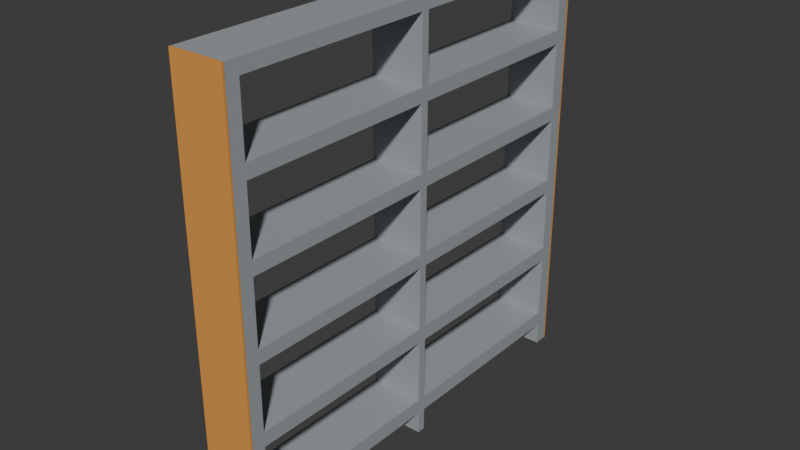 # Source: Ke2m.blend  (saved by Blender 4.2.66; exported with 4.5.12 LTS)
import bpy
from mathutils import Matrix  # noqa: F401  (used for matrix-valued properties, if any)

bpy.ops.wm.read_factory_settings(use_empty=True)
scene = bpy.context.scene
scene.name = 'Scene'

# ---- collections
col_collection = bpy.data.collections.new('Collection'); scene.collection.children.link(col_collection)

# ---- materials (node trees are filled in below, after node groups)
mat_material_002 = bpy.data.materials.new('Material.002')
mat_material = bpy.data.materials.new('Material')
mat_material.alpha_threshold = 0.0
mat_material.roughness = 0.5
mat_material.line_color = (0.0, 0.0, 0.0, 1.0)
mat_material_001 = bpy.data.materials.new('Material.001')

# ---- material node trees
mat_material_002.use_nodes = True; mat_material_002.node_tree.nodes.clear()
_N = mat_material_002.node_tree.nodes; _L = mat_material_002.node_tree.links
n0 = _N.new('ShaderNodeBsdfPrincipled'); n0.name = 'Principled BSDF'; n0.location = (10, 300)
n0.inputs[0].default_value = (0.7991, 0.3467, 0.07619, 1.0)
n1 = _N.new('ShaderNodeOutputMaterial'); n1.name = 'Material Output'; n1.location = (300, 300)
_L.new(n0.outputs[0], n1.inputs[0])
n1.is_active_output = True
mat_material.use_nodes = True; mat_material.node_tree.nodes.clear()
_N = mat_material.node_tree.nodes; _L = mat_material.node_tree.links
n0 = _N.new('ShaderNodeOutputMaterial'); n0.name = 'Material Output'; n0.location = (300, 300)
n1 = _N.new('ShaderNodeBsdfPrincipled'); n1.name = 'Principled BSDF'; n1.location = (10, 300)
n1.inputs[0].default_value = (0.3515, 0.3813, 0.3968, 1.0)
n1.inputs[3].default_value = 1.45
_L.new(n1.outputs[0], n0.inputs[0])
n0.is_active_output = True
mat_material_001.use_nodes = True; mat_material_001.node_tree.nodes.clear()
_N = mat_material_001.node_tree.nodes; _L = mat_material_001.node_tree.links
n0 = _N.new('ShaderNodeBsdfPrincipled'); n0.name = 'Principled BSDF'; n0.location = (10, 300)
n0.inputs[0].default_value = (0.7991, 0.3467, 0.07619, 1.0)
n1 = _N.new('ShaderNodeOutputMaterial'); n1.name = 'Material Output'; n1.location = (300, 300)
_L.new(n0.outputs[0], n1.inputs[0])
n1.is_active_output = True

# ---- world
world_world = bpy.data.worlds.new('World'); scene.world = world_world
world_world.use_nodes = True; world_world.node_tree.nodes.clear()
_N = world_world.node_tree.nodes; _L = world_world.node_tree.links
n0 = _N.new('ShaderNodeOutputWorld'); n0.name = 'World Output'; n0.location = (300, 300)
n1 = _N.new('ShaderNodeBackground'); n1.name = 'Background'; n1.location = (10, 300)
n1.inputs[0].default_value = (0.05088, 0.05088, 0.05088, 1.0)
_L.new(n1.outputs[0], n0.inputs[0])
n0.is_active_output = True
world_world.color = (0.05088, 0.05088, 0.05088)
world_world.sun_shadow_jitter_overblur = 0.0

# ---- meshes
me_cube_010 = bpy.data.meshes.new('Cube.010')
me_cube_010.from_pydata([(-1.0, -1.0, -1.0), (-1.0, -1.0, 1.0), (-1.0, 1.0, -1.0), (-1.0, 1.0, 1.0), (1.0, -1.0, -1.0), (1.0, -1.0, 1.0), (1.0, 1.0, -1.0), (1.0, 1.0, 1.0), (1.0, -0.954, 1.0), (1.0, -0.954, -1.0), (1.0, -401.0, 1.0), (1.0, -401.0, -1.0), (-1.0, -0.954, 1.0), (-1.0, -0.954, -1.0), (-1.0, -401.0, 1.0), (-1.0, -401.0, -1.0), (-1.0, -388.8, 0.6383), (-1.0, -388.8, 0.9383), (-1.0, -204.8, 0.9383), (-1.0, -204.8, 0.6383), (1.0, -204.8, 0.6383), (1.0, -204.8, 0.9383), (1.0, -388.8, 0.6383), (1.0, -388.8, 0.9383), (-1.0, -197.3, 0.9385), (-1.0, -13.32, 0.6385), (-1.0, -197.3, 0.6385), (-1.0, -13.32, 0.9385), (1.0, -13.32, 0.6385), (1.0, -197.3, 0.9385), (1.0, -197.3, 0.6385), (1.0, -13.32, 0.9385), (-1.0, -388.8, 0.2739), (-1.0, -388.8, 0.5739), (-1.0, -204.8, 0.5739), (-1.0, -204.8, 0.2739), (1.0, -388.8, 0.2739), (1.0, -388.8, 0.5739), (1.0, -204.8, 0.2739), (1.0, -204.8, 0.5739), (-1.0, -197.3, 0.5741), (-1.0, -13.32, 0.5741), (-1.0, -13.32, 0.2741), (-1.0, -197.3, 0.2741), (1.0, -13.32, 0.2741), (1.0, -13.32, 0.5741), (1.0, -197.3, 0.2741), (1.0, -197.3, 0.5741), (-1.0, -388.8, -0.09083), (-1.0, -388.8, 0.2092), (-1.0, -204.8, 0.2092), (-1.0, -204.8, -0.09083), (1.0, -388.8, -0.09083), (1.0, -388.8, 0.2092), (1.0, -204.8, -0.09083), (1.0, -204.8, 0.2092), (-1.0, -197.3, 0.2094), (-1.0, -197.3, -0.09062), (-1.0, -13.32, 0.2094), (-1.0, -13.32, -0.09062), (1.0, -197.3, 0.2094), (1.0, -197.3, -0.09062), (1.0, -13.32, 0.2094), (1.0, -13.32, -0.09062), (-1.0, -388.8, -0.4548), (-1.0, -388.8, -0.1548), (-1.0, -204.8, -0.1548), (-1.0, -204.8, -0.4548), (1.0, -388.8, -0.4548), (1.0, -388.8, -0.1548), (1.0, -204.8, -0.4548), (1.0, -204.8, -0.1548), (-1.0, -197.3, -0.1546), (-1.0, -197.3, -0.4546), (-1.0, -13.32, -0.1546), (-1.0, -13.32, -0.4546), (1.0, -197.3, -0.4546), (1.0, -197.3, -0.1546), (1.0, -13.32, -0.1546), (1.0, -13.32, -0.4546), (-1.0, -388.8, -0.8228), (-1.0, -388.8, -0.5228), (-1.0, -204.8, -0.5228), (-1.0, -204.8, -0.8228), (1.0, -388.8, -0.8228), (1.0, -388.8, -0.5228), (1.0, -204.8, -0.8228), (1.0, -204.8, -0.5228), (-1.0, -197.3, -0.5226), (-1.0, -197.3, -0.8226), (-1.0, -13.32, -0.5226), (-1.0, -13.32, -0.8226), (1.0, -197.3, -0.8226), (1.0, -197.3, -0.5226), (1.0, -13.32, -0.5226), (1.0, -13.32, -0.8226), (-1.0, -388.8, -0.8931), (-1.0, -388.8, -1.0), (-1.0, -204.8, -0.8931), (-1.0, -204.8, -1.0), (1.0, -388.8, -1.0), (1.0, -204.8, -1.0), (1.0, -388.8, -0.8931), (1.0, -204.8, -0.8931), (-1.0, -197.3, -1.0), (-1.0, -13.32, -1.0), (-1.0, -197.3, -0.8929), (-1.0, -13.32, -0.8929), (1.0, -197.3, -1.0), (1.0, -13.32, -1.0), (1.0, -197.3, -0.8929), (1.0, -13.32, -0.8929), (-1.0, -402.9, -1.0), (-1.0, -402.9, 1.0), (-1.0, -400.9, -1.0), (-1.0, -400.9, 1.0), (1.0, -402.9, -1.0), (1.0, -402.9, 1.0), (1.0, -400.9, -1.0), (1.0, -400.9, 1.0)], [], [(0, 1, 3, 2), (2, 3, 7, 6), (6, 7, 5, 4), (4, 5, 1, 0), (2, 6, 4, 0), (7, 3, 1, 5), (8, 12, 14, 10), (11, 10, 14, 15), (104, 99, 98, 96, 97, 15, 14, 17, 16, 33, 32, 49, 48, 65, 64, 81, 80, 83, 89, 91, 90, 88, 82, 67, 73, 75, 74, 72, 66, 51, 57, 59, 58, 56, 50, 35, 43, 42, 41, 40, 34, 19, 26, 25, 27, 24, 18, 12, 13, 105, 107, 106), (83, 82, 88, 89), (81, 64, 67, 82), (67, 66, 72, 73), (65, 48, 51, 66), (51, 50, 56, 57), (49, 32, 35, 50), (43, 35, 34, 40), (33, 16, 19, 34), (26, 19, 18, 24), (14, 12, 18, 17), (11, 15, 97, 100), (101, 99, 104, 108), (13, 9, 109, 105), (21, 8, 10, 23), (9, 8, 21, 29, 31, 28, 30, 20, 39, 47, 45, 44, 46, 38, 55, 60, 62, 63, 61, 54, 71, 77, 78, 79, 76, 70, 87, 93, 94, 95, 92, 86, 84, 85, 68, 69, 52, 53, 36, 37, 22, 23, 10, 11, 100, 102, 103, 101, 108, 110, 111, 109), (87, 86, 92, 93), (87, 70, 68, 85), (71, 70, 76, 77), (71, 54, 52, 69), (55, 54, 61, 60), (55, 38, 36, 53), (39, 38, 46, 47), (39, 20, 22, 37), (21, 20, 30, 29), (13, 12, 8, 9), (18, 19, 20, 21), (22, 16, 17, 23), (19, 16, 22, 20), (17, 18, 21, 23), (31, 27, 25, 28), (24, 29, 30, 26), (25, 26, 30, 28), (27, 31, 29, 24), (34, 35, 38, 39), (36, 32, 33, 37), (38, 35, 32, 36), (34, 39, 37, 33), (41, 42, 44, 45), (40, 47, 46, 43), (42, 43, 46, 44), (41, 45, 47, 40), (50, 51, 54, 55), (52, 48, 49, 53), (51, 48, 52, 54), (50, 55, 53, 49), (58, 59, 63, 62), (56, 60, 61, 57), (59, 57, 61, 63), (58, 62, 60, 56), (66, 67, 70, 71), (68, 64, 65, 69), (67, 64, 68, 70), (66, 71, 69, 65), (74, 75, 79, 78), (72, 77, 76, 73), (75, 73, 76, 79), (74, 78, 77, 72), (82, 83, 86, 87), (84, 80, 81, 85), (83, 80, 84, 86), (82, 87, 85, 81), (90, 91, 95, 94), (88, 93, 92, 89), (91, 89, 92, 95), (88, 90, 94, 93), (101, 103, 98, 99), (100, 97, 96, 102), (102, 96, 98, 103), (109, 111, 107, 105), (104, 106, 110, 108), (107, 111, 110, 106), (112, 113, 115, 114), (114, 115, 119, 118), (118, 119, 117, 116), (116, 117, 113, 112), (114, 118, 116, 112), (119, 115, 113, 117)])
me_cube_010.polygons.foreach_set('material_index', [0, 0, 0, 0, 0, 0, 1, 1, 1, 1, 1, 1, 1, 1, 1, 1, 1, 1, 1, 1, 1, 1, 1, 1, 1, 1, 1, 1, 1, 1, 1, 1, 1, 1, 1, 1, 1, 1, 1, 1, 1, 1, 1, 1, 1, 1, 1, 1, 1, 1, 1, 1, 1, 1, 1, 1, 1, 1, 1, 1, 1, 1, 1, 1, 1, 1, 1, 1, 1, 1, 1, 1, 1, 1, 1, 1, 1, 1, 1, 1, 2, 2, 2, 2, 2, 2])
_uv = me_cube_010.uv_layers.new(name='UVMap')
_uv.uv.foreach_set('vector', [0.375, 0.0, 0.625, 0.0, 0.625, 0.25, 0.375, 0.25, 0.375, 0.25, 0.625, 0.25, 0.625, 0.5, 0.375, 0.5, 0.375, 0.5, 0.625, 0.5, 0.625, 0.75, 0.375, 0.75, 0.375, 0.75, 0.625, 0.75, 0.625, 1.0, 0.375, 1.0, 0.125, 0.5, 0.375, 0.5, 0.375, 0.75, 0.125, 0.75, 0.625, 0.5, 0.875, 0.5, 0.875, 0.75, 0.625, 0.75, 0.625, 0.5, 0.875, 0.5, 0.875, 0.75, 0.625, 0.75, 0.375, 0.75, 0.625, 0.75, 0.625, 1.0, 0.375, 1.0, 0.375, 0.1273, 0.375, 0.1226, 0.3884, 0.1226, 0.3884, 0.007617, 0.375, 0.007617, 0.375, 0.0, 0.625, 0.0, 0.6173, 0.007617, 0.5798, 0.007617, 0.5717, 0.007617, 0.5342, 0.007617, 0.5261, 0.007617, 0.4886, 0.007617, 0.4807, 0.007617, 0.4432, 0.007617, 0.4346, 0.007617, 0.3971, 0.007617, 0.3971, 0.1226, 0.3972, 0.1273, 0.3972, 0.2423, 0.4347, 0.2423, 0.4347, 0.1273, 0.4346, 0.1226, 0.4432, 0.1226, 0.4432, 0.1273, 0.4432, 0.2423, 0.4807, 0.2423, 0.4807, 0.1273, 0.4807, 0.1226, 0.4886, 0.1226, 0.4887, 0.1273, 0.4887, 0.2423, 0.5262, 0.2423, 0.5262, 0.1273, 0.5261, 0.1226, 0.5342, 0.1226, 0.5343, 0.1273, 0.5343, 0.2423, 0.5718, 0.2423, 0.5718, 0.1273, 0.5717, 0.1226, 0.5798, 0.1226, 0.5798, 0.1273, 0.5798, 0.2423, 0.6173, 0.2423, 0.6173, 0.1273, 0.6173, 0.1226, 0.625, 0.25, 0.375, 0.25, 0.375, 0.2423, 0.3884, 0.2423, 0.3884, 0.1273, 0.3971, 0.1226, 0.4346, 0.1226, 0.4347, 0.1273, 0.3972, 0.1273, 0.4346, 0.007617, 0.4432, 0.007617, 0.4432, 0.1226, 0.4346, 0.1226, 0.4432, 0.1226, 0.4807, 0.1226, 0.4807, 0.1273, 0.4432, 0.1273, 0.4807, 0.007617, 0.4886, 0.007617, 0.4886, 0.1226, 0.4807, 0.1226, 0.4886, 0.1226, 0.5261, 0.1226, 0.5262, 0.1273, 0.4887, 0.1273, 0.5261, 0.007617, 0.5342, 0.007617, 0.5342, 0.1226, 0.5261, 0.1226, 0.5343, 0.1273, 0.5342, 0.1226, 0.5717, 0.1226, 0.5718, 0.1273, 0.5717, 0.007617, 0.5798, 0.007617, 0.5798, 0.1226, 0.5717, 0.1226, 0.5798, 0.1273, 0.5798, 0.1226, 0.6173, 0.1226, 0.6173, 0.1273, 0.625, 0.0, 0.625, 0.25, 0.6173, 0.1226, 0.6173, 0.007617, 0.375, 0.75, 0.125, 0.75, 0.125, 0.7424, 0.375, 0.7424, 0.375, 0.6274, 0.125, 0.6274, 0.125, 0.6227, 0.375, 0.6227, 0.125, 0.5, 0.375, 0.5, 0.375, 0.5077, 0.125, 0.5077, 0.6173, 0.6274, 0.625, 0.5, 0.625, 0.75, 0.6173, 0.7424, 0.375, 0.5, 0.625, 0.5, 0.6173, 0.6274, 0.6173, 0.6227, 0.6173, 0.5077, 0.5798, 0.5077, 0.5798, 0.6227, 0.5798, 0.6274, 0.5717, 0.6274, 0.5718, 0.6227, 0.5718, 0.5077, 0.5343, 0.5077, 0.5343, 0.6227, 0.5342, 0.6274, 0.5261, 0.6274, 0.5262, 0.6227, 0.5262, 0.5077, 0.4887, 0.5077, 0.4887, 0.6227, 0.4886, 0.6274, 0.4807, 0.6274, 0.4807, 0.6227, 0.4807, 0.5077, 0.4432, 0.5077, 0.4432, 0.6227, 0.4432, 0.6274, 0.4346, 0.6274, 0.4347, 0.6227, 0.4347, 0.5077, 0.3972, 0.5077, 0.3972, 0.6227, 0.3971, 0.6274, 0.3971, 0.7424, 0.4346, 0.7424, 0.4432, 0.7424, 0.4807, 0.7424, 0.4886, 0.7424, 0.5261, 0.7424, 0.5342, 0.7424, 0.5717, 0.7424, 0.5798, 0.7424, 0.6173, 0.7424, 0.625, 0.75, 0.375, 0.75, 0.375, 0.7424, 0.3884, 0.7424, 0.3884, 0.6274, 0.375, 0.6274, 0.375, 0.6227, 0.3884, 0.6227, 0.3884, 0.5077, 0.375, 0.5077, 0.4346, 0.6274, 0.3971, 0.6274, 0.3972, 0.6227, 0.4347, 0.6227, 0.4346, 0.6274, 0.4432, 0.6274, 0.4432, 0.7424, 0.4346, 0.7424, 0.4807, 0.6274, 0.4432, 0.6274, 0.4432, 0.6227, 0.4807, 0.6227, 0.4807, 0.6274, 0.4886, 0.6274, 0.4886, 0.7424, 0.4807, 0.7424, 0.5261, 0.6274, 0.4886, 0.6274, 0.4887, 0.6227, 0.5262, 0.6227, 0.5261, 0.6274, 0.5342, 0.6274, 0.5342, 0.7424, 0.5261, 0.7424, 0.5717, 0.6274, 0.5342, 0.6274, 0.5343, 0.6227, 0.5718, 0.6227, 0.5717, 0.6274, 0.5798, 0.6274, 0.5798, 0.7424, 0.5717, 0.7424, 0.6173, 0.6274, 0.5798, 0.6274, 0.5798, 0.6227, 0.6173, 0.6227, 0.375, 0.25, 0.625, 0.25, 0.625, 0.5, 0.375, 0.5, 0.625, 0.3136, 0.375, 0.3136, 0.375, 0.4386, 0.625, 0.4386, 0.375, 0.8114, 0.375, 0.9364, 0.625, 0.9364, 0.625, 0.8114, 0.1886, 0.5, 0.1886, 0.75, 0.3136, 0.75, 0.3136, 0.5, 0.8114, 0.75, 0.8114, 0.5, 0.6864, 0.5, 0.6864, 0.75, 0.625, 0.4373, 0.625, 0.3123, 0.375, 0.3123, 0.375, 0.4373, 0.625, 0.9377, 0.625, 0.8127, 0.375, 0.8127, 0.375, 0.9377, 0.1873, 0.5, 0.1873, 0.75, 0.3123, 0.75, 0.3123, 0.5, 0.8127, 0.5, 0.6877, 0.5, 0.6877, 0.75, 0.8127, 0.75, 0.625, 0.3136, 0.375, 0.3136, 0.375, 0.4386, 0.625, 0.4386, 0.375, 0.8114, 0.375, 0.9364, 0.625, 0.9364, 0.625, 0.8114, 0.3136, 0.5, 0.1886, 0.5, 0.1886, 0.75, 0.3136, 0.75, 0.8114, 0.5, 0.6864, 0.5, 0.6864, 0.75, 0.8114, 0.75, 0.625, 0.3123, 0.375, 0.3123, 0.375, 0.4373, 0.625, 0.4373, 0.625, 0.9377, 0.625, 0.8127, 0.375, 0.8127, 0.375, 0.9377, 0.1873, 0.5, 0.1873, 0.75, 0.3123, 0.75, 0.3123, 0.5, 0.8127, 0.5, 0.6877, 0.5, 0.6877, 0.75, 0.8127, 0.75, 0.625, 0.3136, 0.375, 0.3136, 0.375, 0.4386, 0.625, 0.4386, 0.375, 0.8114, 0.375, 0.9364, 0.625, 0.9364, 0.625, 0.8114, 0.1886, 0.5, 0.1886, 0.75, 0.3136, 0.75, 0.3136, 0.5, 0.8114, 0.5, 0.6864, 0.5, 0.6864, 0.75, 0.8114, 0.75, 0.625, 0.3123, 0.375, 0.3123, 0.375, 0.4373, 0.625, 0.4373, 0.625, 0.9377, 0.625, 0.8127, 0.375, 0.8127, 0.375, 0.9377, 0.1873, 0.5, 0.1873, 0.75, 0.3123, 0.75, 0.3123, 0.5, 0.8127, 0.5, 0.6877, 0.5, 0.6877, 0.75, 0.8127, 0.75, 0.625, 0.3136, 0.375, 0.3136, 0.375, 0.4386, 0.625, 0.4386, 0.375, 0.8114, 0.375, 0.9364, 0.625, 0.9364, 0.625, 0.8114, 0.1886, 0.5, 0.1886, 0.75, 0.3136, 0.75, 0.3136, 0.5, 0.8114, 0.5, 0.6864, 0.5, 0.6864, 0.75, 0.8114, 0.75, 0.625, 0.3123, 0.375, 0.3123, 0.375, 0.4373, 0.625, 0.4373, 0.625, 0.9377, 0.625, 0.8127, 0.375, 0.8127, 0.375, 0.9377, 0.1873, 0.5, 0.1873, 0.75, 0.3123, 0.75, 0.3123, 0.5, 0.8127, 0.5, 0.6877, 0.5, 0.6877, 0.75, 0.8127, 0.75, 0.625, 0.3136, 0.375, 0.3136, 0.375, 0.4386, 0.625, 0.4386, 0.375, 0.8114, 0.375, 0.9364, 0.625, 0.9364, 0.625, 0.8114, 0.1886, 0.5, 0.1886, 0.75, 0.3136, 0.75, 0.3136, 0.5, 0.8114, 0.5, 0.6864, 0.5, 0.6864, 0.75, 0.8114, 0.75, 0.625, 0.3123, 0.375, 0.3123, 0.375, 0.4373, 0.625, 0.4373, 0.625, 0.9377, 0.625, 0.8127, 0.375, 0.8127, 0.375, 0.9377, 0.1873, 0.5, 0.1873, 0.75, 0.3123, 0.75, 0.3123, 0.5, 0.8127, 0.75, 0.8127, 0.5, 0.6877, 0.5, 0.6877, 0.75, 0.5359, 0.4386, 0.625, 0.4386, 0.625, 0.3136, 0.5359, 0.3136, 0.5359, 0.8114, 0.5359, 0.9364, 0.625, 0.9364, 0.625, 0.8114, 0.6864, 0.75, 0.8114, 0.75, 0.8114, 0.5, 0.6864, 0.5, 0.5357, 0.4373, 0.625, 0.4373, 0.625, 0.3123, 0.5357, 0.3123, 0.5357, 0.9377, 0.625, 0.9377, 0.625, 0.8127, 0.5357, 0.8127, 0.8127, 0.5, 0.6877, 0.5, 0.6877, 0.75, 0.8127, 0.75, 0.375, 0.0, 0.625, 0.0, 0.625, 0.25, 0.375, 0.25, 0.375, 0.25, 0.625, 0.25, 0.625, 0.5, 0.375, 0.5, 0.375, 0.5, 0.625, 0.5, 0.625, 0.75, 0.375, 0.75, 0.375, 0.75, 0.625, 0.75, 0.625, 1.0, 0.375, 1.0, 0.125, 0.5, 0.375, 0.5, 0.375, 0.75, 0.125, 0.75, 0.625, 0.5, 0.875, 0.5, 0.875, 0.75, 0.625, 0.75])
me_cube_010.materials.append(mat_material_002)
me_cube_010.materials.append(mat_material)
me_cube_010.materials.append(mat_material_001)
me_cube_010.update()

# ---- objects
ob_cube_004 = bpy.data.objects.new('Cube.004', me_cube_010)

# ---- transforms, parenting, visibility, modifiers, constraints
ob_cube_004.location = (0.0, 2.01, 0.0)
ob_cube_004.scale = (0.25, 0.01, 2.0)

# ---- collection membership
col_collection.objects.link(ob_cube_004)

# ---- scene / render settings (as saved in the file)
scene.frame_start = 1; scene.frame_end = 250; scene.frame_set(1)
scene.render.engine = 'BLENDER_EEVEE_NEXT'
bpy.context.view_layer.update()

# ---- added for rendering (the .blend has no active camera and no usable light): camera, sun
cam_auto = bpy.data.cameras.new('AutoCamera')
cam_auto.lens = 50.0
cam_auto.sensor_width = 36.0
cam_auto.clip_end = 1000.0
ob_auto_camera = bpy.data.objects.new('AutoCamera', cam_auto)
scene.collection.objects.link(ob_auto_camera)
ob_auto_camera.location = (5.2798, -6.33576, 4.22384)
ob_auto_camera.rotation_euler = (1.09748, -7.21219e-08, 0.694738)
scene.camera = ob_auto_camera
light_auto_sun = bpy.data.lights.new('AutoSun', 'SUN')
light_auto_sun.energy = 3.0
light_auto_sun.angle = 0.0523599
ob_auto_sun = bpy.data.objects.new('AutoSun', light_auto_sun)
scene.collection.objects.link(ob_auto_sun)
ob_auto_sun.rotation_euler = (0.872665, 0.174533, 0.523599)
bpy.context.view_layer.update()
